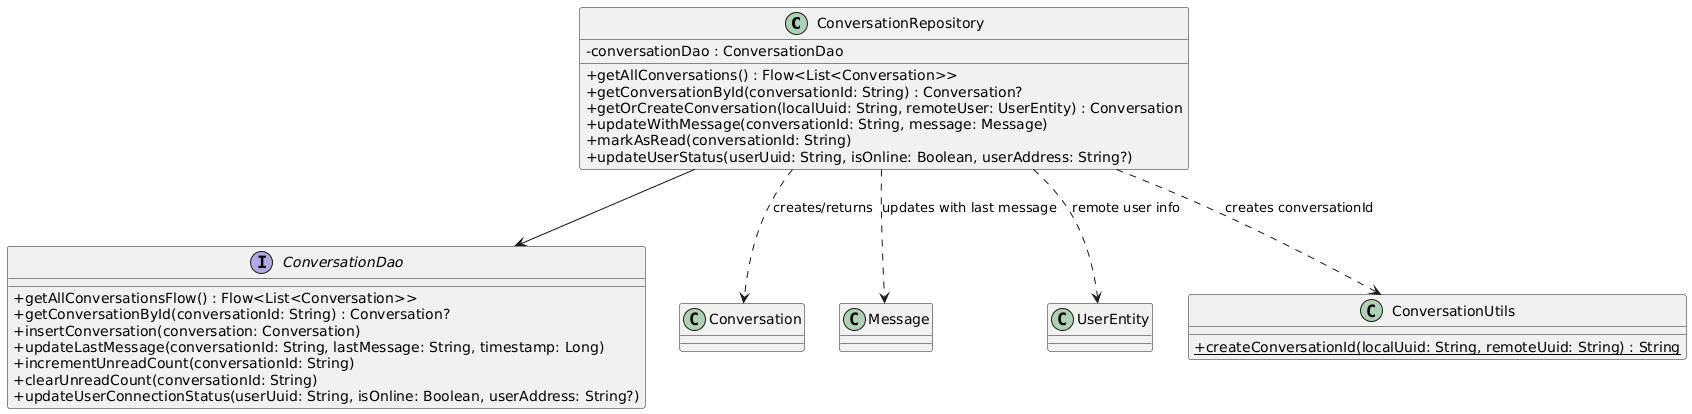

The diagram above was rendered by PlantUML. Its source (embedded in the PNG):
@startuml
skinparam classAttributeIconSize 0

class ConversationRepository {
  - conversationDao : ConversationDao
  + getAllConversations() : Flow<List<Conversation>>
  + getConversationById(conversationId: String) : Conversation?
  + getOrCreateConversation(localUuid: String, remoteUser: UserEntity) : Conversation
  + updateWithMessage(conversationId: String, message: Message)
  + markAsRead(conversationId: String)
  + updateUserStatus(userUuid: String, isOnline: Boolean, userAddress: String?)
}

interface ConversationDao {
  + getAllConversationsFlow() : Flow<List<Conversation>>
  + getConversationById(conversationId: String) : Conversation?
  + insertConversation(conversation: Conversation)
  + updateLastMessage(conversationId: String, lastMessage: String, timestamp: Long)
  + incrementUnreadCount(conversationId: String)
  + clearUnreadCount(conversationId: String)
  + updateUserConnectionStatus(userUuid: String, isOnline: Boolean, userAddress: String?)
}

class Conversation
class Message
class UserEntity

class ConversationUtils {
  {static} + createConversationId(localUuid: String, remoteUuid: String) : String
}

ConversationRepository --> ConversationDao
ConversationRepository ..> ConversationUtils : creates conversationId
ConversationRepository ..> UserEntity : remote user info
ConversationRepository ..> Conversation : creates/returns
ConversationRepository ..> Message : updates with last message
@enduml